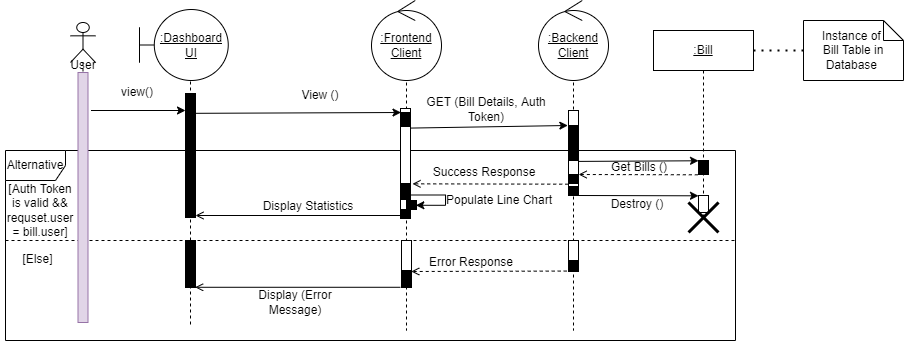

The diagram above was exported from draw.io. Its source (the exported page's mxGraphModel, read from the mxfile embedded in the PNG):
<mxGraphModel dx="1102" dy="865" grid="1" gridSize="10" guides="1" tooltips="1" connect="1" arrows="1" fold="1" page="1" pageScale="1" pageWidth="850" pageHeight="1100" math="0" shadow="0">
  <root>
    <mxCell id="0" />
    <mxCell id="1" parent="0" />
    <mxCell id="KhDxWJ5JsTdzf5pxd7cd-9" value="Alternative" style="shape=umlFrame;whiteSpace=wrap;html=1;" parent="1" vertex="1">
      <mxGeometry x="40" y="200" width="730" height="190" as="geometry" />
    </mxCell>
    <mxCell id="_CUxs6TRnCV8gBITWxEh-52" value="" style="shape=umlLifeline;participant=umlControl;perimeter=lifelinePerimeter;whiteSpace=wrap;html=1;container=1;collapsible=0;recursiveResize=0;verticalAlign=top;spacingTop=36;outlineConnect=0;fillColor=#FFFFFF;" parent="1" vertex="1">
      <mxGeometry x="578" y="80" width="60" height="300" as="geometry" />
    </mxCell>
    <mxCell id="_CUxs6TRnCV8gBITWxEh-53" value="&lt;u&gt;:Backend&lt;br&gt;Client&lt;/u&gt;" style="ellipse;shape=umlControl;whiteSpace=wrap;html=1;fillColor=#FFFFFF;" parent="_CUxs6TRnCV8gBITWxEh-52" vertex="1">
      <mxGeometry x="-5" y="-30" width="70" height="80" as="geometry" />
    </mxCell>
    <mxCell id="L7ZnafXnblvMDZfj7K9R-7" value="" style="html=1;points=[];perimeter=orthogonalPerimeter;" parent="_CUxs6TRnCV8gBITWxEh-52" vertex="1">
      <mxGeometry x="25" y="210" width="10" height="30" as="geometry" />
    </mxCell>
    <mxCell id="_CUxs6TRnCV8gBITWxEh-50" value="" style="shape=umlLifeline;participant=umlControl;perimeter=lifelinePerimeter;whiteSpace=wrap;html=1;container=1;collapsible=0;recursiveResize=0;verticalAlign=top;spacingTop=36;outlineConnect=0;fillColor=#FFFFFF;" parent="1" vertex="1">
      <mxGeometry x="411" y="80" width="60" height="300" as="geometry" />
    </mxCell>
    <mxCell id="_CUxs6TRnCV8gBITWxEh-49" value="&lt;u&gt;:Frontend&lt;br&gt;Client&lt;/u&gt;" style="ellipse;shape=umlControl;whiteSpace=wrap;html=1;fillColor=#FFFFFF;" parent="_CUxs6TRnCV8gBITWxEh-50" vertex="1">
      <mxGeometry x="-5" y="-30" width="70" height="80" as="geometry" />
    </mxCell>
    <mxCell id="L7ZnafXnblvMDZfj7K9R-8" value="" style="html=1;points=[];perimeter=orthogonalPerimeter;" parent="_CUxs6TRnCV8gBITWxEh-50" vertex="1">
      <mxGeometry x="25" y="210" width="10" height="30" as="geometry" />
    </mxCell>
    <mxCell id="_CUxs6TRnCV8gBITWxEh-4" value="" style="endArrow=classic;html=1;rounded=0;exitX=1.3;exitY=0.152;exitDx=0;exitDy=0;exitPerimeter=0;" parent="1" source="_CUxs6TRnCV8gBITWxEh-19" edge="1">
      <mxGeometry width="50" height="50" relative="1" as="geometry">
        <mxPoint x="130" y="170" as="sourcePoint" />
        <mxPoint x="220.00000000000006" y="159.9999999999999" as="targetPoint" />
      </mxGeometry>
    </mxCell>
    <mxCell id="KhDxWJ5JsTdzf5pxd7cd-17" value="" style="endArrow=open;html=1;rounded=0;endFill=0;entryX=1.2;entryY=0.663;entryDx=0;entryDy=0;entryPerimeter=0;dashed=1;exitX=-0.178;exitY=0.96;exitDx=0;exitDy=0;exitPerimeter=0;" parent="1" source="_CUxs6TRnCV8gBITWxEh-12" edge="1">
      <mxGeometry width="50" height="50" relative="1" as="geometry">
        <mxPoint x="658.25" y="320.9999999999998" as="sourcePoint" />
        <mxPoint x="445.75" y="320.9999999999998" as="targetPoint" />
      </mxGeometry>
    </mxCell>
    <mxCell id="KhDxWJ5JsTdzf5pxd7cd-7" value="" style="endArrow=open;html=1;rounded=0;endFill=0;entryX=1.2;entryY=0.663;entryDx=0;entryDy=0;entryPerimeter=0;dashed=1;exitX=-0.028;exitY=0.979;exitDx=0;exitDy=0;exitPerimeter=0;" parent="1" edge="1">
      <mxGeometry width="50" height="50" relative="1" as="geometry">
        <mxPoint x="602.7199999999999" y="233.685" as="sourcePoint" />
        <mxPoint x="447" y="233.3399999999998" as="targetPoint" />
      </mxGeometry>
    </mxCell>
    <mxCell id="KhDxWJ5JsTdzf5pxd7cd-5" value="" style="endArrow=classic;html=1;rounded=0;endFill=1;entryX=-0.067;entryY=0;entryDx=0;entryDy=0;entryPerimeter=0;exitX=1;exitY=0.192;exitDx=0;exitDy=0;exitPerimeter=0;" parent="1" source="0Rs5ef374-KKTqK2Qocw-10" target="_CUxs6TRnCV8gBITWxEh-31" edge="1">
      <mxGeometry width="50" height="50" relative="1" as="geometry">
        <mxPoint x="439.99666666666656" y="190" as="sourcePoint" />
        <mxPoint x="655" y="190" as="targetPoint" />
      </mxGeometry>
    </mxCell>
    <mxCell id="0Rs5ef374-KKTqK2Qocw-11" value="" style="endArrow=classic;html=1;rounded=0;exitX=0.956;exitY=0.156;exitDx=0;exitDy=0;exitPerimeter=0;" parent="1" edge="1">
      <mxGeometry width="50" height="50" relative="1" as="geometry">
        <mxPoint x="229.55999999999995" y="162.82399999999996" as="sourcePoint" />
        <mxPoint x="435.5" y="161.9999999999999" as="targetPoint" />
      </mxGeometry>
    </mxCell>
    <mxCell id="KhDxWJ5JsTdzf5pxd7cd-1" value="View ()" style="text;html=1;strokeColor=none;fillColor=none;align=center;verticalAlign=middle;whiteSpace=wrap;rounded=0;" parent="1" vertex="1">
      <mxGeometry x="310" y="130" width="90" height="30" as="geometry" />
    </mxCell>
    <mxCell id="KhDxWJ5JsTdzf5pxd7cd-4" value="GET (Bill Details, Auth Token)" style="text;html=1;strokeColor=none;fillColor=none;align=center;verticalAlign=middle;whiteSpace=wrap;rounded=0;" parent="1" vertex="1">
      <mxGeometry x="451" y="144" width="140" height="30" as="geometry" />
    </mxCell>
    <mxCell id="KhDxWJ5JsTdzf5pxd7cd-8" value="Success Response" style="text;html=1;strokeColor=none;fillColor=none;align=center;verticalAlign=middle;whiteSpace=wrap;rounded=0;" parent="1" vertex="1">
      <mxGeometry x="459" y="207" width="120" height="30" as="geometry" />
    </mxCell>
    <mxCell id="KhDxWJ5JsTdzf5pxd7cd-14" value="" style="line;strokeWidth=1;fillColor=none;align=left;verticalAlign=middle;spacingTop=-1;spacingLeft=3;spacingRight=3;rotatable=0;labelPosition=right;points=[];portConstraint=eastwest;dashed=1;" parent="1" vertex="1">
      <mxGeometry x="40" y="286" width="730" height="8" as="geometry" />
    </mxCell>
    <mxCell id="KhDxWJ5JsTdzf5pxd7cd-15" value="[Auth Token is valid &amp;amp;&amp;amp; requset.user = bill.user]" style="text;html=1;strokeColor=none;fillColor=none;align=center;verticalAlign=middle;whiteSpace=wrap;rounded=0;" parent="1" vertex="1">
      <mxGeometry x="40" y="235" width="70" height="50" as="geometry" />
    </mxCell>
    <mxCell id="KhDxWJ5JsTdzf5pxd7cd-16" value="[Else]" style="text;html=1;strokeColor=none;fillColor=none;align=center;verticalAlign=middle;whiteSpace=wrap;rounded=0;" parent="1" vertex="1">
      <mxGeometry x="35" y="294" width="75" height="30" as="geometry" />
    </mxCell>
    <mxCell id="KhDxWJ5JsTdzf5pxd7cd-18" value="Error Response" style="text;html=1;strokeColor=none;fillColor=none;align=center;verticalAlign=middle;whiteSpace=wrap;rounded=0;" parent="1" vertex="1">
      <mxGeometry x="446" y="297" width="120" height="30" as="geometry" />
    </mxCell>
    <mxCell id="KhDxWJ5JsTdzf5pxd7cd-19" value="" style="endArrow=open;html=1;rounded=0;endFill=0;entryX=0.964;entryY=0.945;entryDx=0;entryDy=0;entryPerimeter=0;" parent="1" edge="1">
      <mxGeometry width="50" height="50" relative="1" as="geometry">
        <mxPoint x="435" y="336.78" as="sourcePoint" />
        <mxPoint x="229.63999999999987" y="336.78" as="targetPoint" />
      </mxGeometry>
    </mxCell>
    <mxCell id="KhDxWJ5JsTdzf5pxd7cd-20" value="Display (Error Message)" style="text;html=1;strokeColor=none;fillColor=none;align=center;verticalAlign=middle;whiteSpace=wrap;rounded=0;" parent="1" vertex="1">
      <mxGeometry x="270" y="337" width="120" height="30" as="geometry" />
    </mxCell>
    <mxCell id="_CUxs6TRnCV8gBITWxEh-3" value="view()" style="text;html=1;strokeColor=none;fillColor=none;align=center;verticalAlign=middle;whiteSpace=wrap;rounded=0;" parent="1" vertex="1">
      <mxGeometry x="127.00000000000001" y="127" width="90" height="30" as="geometry" />
    </mxCell>
    <mxCell id="_CUxs6TRnCV8gBITWxEh-7" value=":" style="shape=umlLifeline;participant=umlBoundary;perimeter=lifelinePerimeter;whiteSpace=wrap;html=1;container=1;collapsible=0;recursiveResize=0;verticalAlign=top;spacingTop=36;outlineConnect=0;" parent="1" vertex="1">
      <mxGeometry x="200" y="67" width="50" height="310" as="geometry" />
    </mxCell>
    <mxCell id="0Rs5ef374-KKTqK2Qocw-8" value="" style="html=1;points=[];perimeter=orthogonalPerimeter;fillColor=#000000;" parent="_CUxs6TRnCV8gBITWxEh-7" vertex="1">
      <mxGeometry x="20" y="76" width="10" height="124" as="geometry" />
    </mxCell>
    <mxCell id="_CUxs6TRnCV8gBITWxEh-9" value="" style="html=1;points=[];perimeter=orthogonalPerimeter;fillColor=#000000;" parent="_CUxs6TRnCV8gBITWxEh-7" vertex="1">
      <mxGeometry x="20" y="93" width="10" height="17" as="geometry" />
    </mxCell>
    <mxCell id="L7ZnafXnblvMDZfj7K9R-3" value="" style="html=1;points=[];perimeter=orthogonalPerimeter;fillColor=#000000;" parent="_CUxs6TRnCV8gBITWxEh-7" vertex="1">
      <mxGeometry x="20" y="223" width="10" height="47" as="geometry" />
    </mxCell>
    <mxCell id="_CUxs6TRnCV8gBITWxEh-8" value="&lt;u&gt;:Dashboard&lt;br&gt;UI&lt;/u&gt;" style="shape=umlBoundary;whiteSpace=wrap;html=1;" parent="1" vertex="1">
      <mxGeometry x="174" y="59" width="88.75" height="71" as="geometry" />
    </mxCell>
    <mxCell id="_CUxs6TRnCV8gBITWxEh-18" value="" style="shape=umlLifeline;participant=umlActor;perimeter=lifelinePerimeter;whiteSpace=wrap;html=1;container=1;collapsible=0;recursiveResize=0;verticalAlign=top;spacingTop=36;outlineConnect=0;fillColor=#FFFFFF;" parent="1" vertex="1">
      <mxGeometry x="105" y="72" width="25" height="300" as="geometry" />
    </mxCell>
    <mxCell id="_CUxs6TRnCV8gBITWxEh-19" value="" style="html=1;points=[];perimeter=orthogonalPerimeter;fillColor=#e1d5e7;strokeColor=#9673a6;" parent="_CUxs6TRnCV8gBITWxEh-18" vertex="1">
      <mxGeometry x="7.5" y="50" width="10" height="250" as="geometry" />
    </mxCell>
    <mxCell id="_CUxs6TRnCV8gBITWxEh-20" value="User" style="text;html=1;strokeColor=none;fillColor=none;align=center;verticalAlign=middle;whiteSpace=wrap;rounded=0;" parent="_CUxs6TRnCV8gBITWxEh-18" vertex="1">
      <mxGeometry x="-2.5" y="28" width="30" height="30" as="geometry" />
    </mxCell>
    <mxCell id="_CUxs6TRnCV8gBITWxEh-24" value="&lt;span&gt;&lt;u&gt;:Bill&lt;/u&gt;&lt;/span&gt;" style="shape=umlLifeline;perimeter=lifelinePerimeter;whiteSpace=wrap;html=1;container=1;collapsible=0;recursiveResize=0;outlineConnect=0;" parent="1" vertex="1">
      <mxGeometry x="688" y="80" width="100" height="190" as="geometry" />
    </mxCell>
    <mxCell id="_CUxs6TRnCV8gBITWxEh-30" value="" style="html=1;points=[];perimeter=orthogonalPerimeter;fillColor=#FFFFFF;" parent="_CUxs6TRnCV8gBITWxEh-24" vertex="1">
      <mxGeometry x="45" y="165" width="10" height="17" as="geometry" />
    </mxCell>
    <mxCell id="_CUxs6TRnCV8gBITWxEh-37" value="" style="endArrow=none;html=1;rounded=0;endFill=0;exitX=1.014;exitY=0.127;exitDx=0;exitDy=0;exitPerimeter=0;entryX=0.004;entryY=0.085;entryDx=0;entryDy=0;entryPerimeter=0;startArrow=open;startFill=0;dashed=1;" parent="_CUxs6TRnCV8gBITWxEh-24" edge="1">
      <mxGeometry width="50" height="50" relative="1" as="geometry">
        <mxPoint x="-74.89999999999986" y="144.00300000000004" as="sourcePoint" />
        <mxPoint x="45" y="144.305" as="targetPoint" />
      </mxGeometry>
    </mxCell>
    <mxCell id="_CUxs6TRnCV8gBITWxEh-38" value="" style="html=1;points=[];perimeter=orthogonalPerimeter;fillColor=#000000;" parent="_CUxs6TRnCV8gBITWxEh-24" vertex="1">
      <mxGeometry x="45" y="130" width="10" height="14" as="geometry" />
    </mxCell>
    <mxCell id="_CUxs6TRnCV8gBITWxEh-47" value="" style="endArrow=classic;html=1;rounded=0;endFill=1;exitX=1.014;exitY=0.127;exitDx=0;exitDy=0;exitPerimeter=0;entryX=0.004;entryY=0.085;entryDx=0;entryDy=0;entryPerimeter=0;startArrow=none;startFill=0;" parent="_CUxs6TRnCV8gBITWxEh-24" edge="1">
      <mxGeometry width="50" height="50" relative="1" as="geometry">
        <mxPoint x="-74.89999999999986" y="165.00300000000004" as="sourcePoint" />
        <mxPoint x="45" y="165.30500000000006" as="targetPoint" />
      </mxGeometry>
    </mxCell>
    <mxCell id="_CUxs6TRnCV8gBITWxEh-29" value="" style="shape=umlDestroy;whiteSpace=wrap;html=1;strokeWidth=3;fillColor=#FFFFFF;" parent="1" vertex="1">
      <mxGeometry x="723" y="252" width="30" height="30" as="geometry" />
    </mxCell>
    <mxCell id="_CUxs6TRnCV8gBITWxEh-33" value="" style="endArrow=classic;html=1;rounded=0;endFill=1;exitX=1.014;exitY=0.127;exitDx=0;exitDy=0;exitPerimeter=0;entryX=0.004;entryY=0.085;entryDx=0;entryDy=0;entryPerimeter=0;" parent="1" edge="1">
      <mxGeometry width="50" height="50" relative="1" as="geometry">
        <mxPoint x="613.1399999999999" y="210.90499999999997" as="sourcePoint" />
        <mxPoint x="733.0399999999997" y="210.27500000000003" as="targetPoint" />
      </mxGeometry>
    </mxCell>
    <mxCell id="_CUxs6TRnCV8gBITWxEh-34" value="Get Bills ()" style="text;html=1;strokeColor=none;fillColor=none;align=center;verticalAlign=middle;whiteSpace=wrap;rounded=0;" parent="1" vertex="1">
      <mxGeometry x="610" y="207" width="128" height="20" as="geometry" />
    </mxCell>
    <mxCell id="_CUxs6TRnCV8gBITWxEh-41" value="Instance of &lt;br&gt;Bill Table in Database&amp;nbsp;" style="shape=note;size=20;whiteSpace=wrap;html=1;fillColor=#FFFFFF;padding=3;" parent="1" vertex="1">
      <mxGeometry x="838" y="70" width="100" height="60" as="geometry" />
    </mxCell>
    <mxCell id="_CUxs6TRnCV8gBITWxEh-42" value="" style="endArrow=none;dashed=1;html=1;dashPattern=1 3;strokeWidth=2;rounded=0;exitX=0;exitY=0.5;exitDx=0;exitDy=0;exitPerimeter=0;" parent="1" source="_CUxs6TRnCV8gBITWxEh-41" edge="1">
      <mxGeometry width="50" height="50" relative="1" as="geometry">
        <mxPoint x="936" y="270" as="sourcePoint" />
        <mxPoint x="786" y="100" as="targetPoint" />
      </mxGeometry>
    </mxCell>
    <mxCell id="_CUxs6TRnCV8gBITWxEh-48" value="Destroy ()" style="text;html=1;strokeColor=none;fillColor=none;align=center;verticalAlign=middle;whiteSpace=wrap;rounded=0;" parent="1" vertex="1">
      <mxGeometry x="612" y="244" width="120" height="20" as="geometry" />
    </mxCell>
    <mxCell id="0Rs5ef374-KKTqK2Qocw-10" value="" style="html=1;points=[];perimeter=orthogonalPerimeter;" parent="1" vertex="1">
      <mxGeometry x="435" y="158" width="10" height="102" as="geometry" />
    </mxCell>
    <mxCell id="_CUxs6TRnCV8gBITWxEh-10" value="" style="html=1;points=[];perimeter=orthogonalPerimeter;fillColor=#000000;" parent="1" vertex="1">
      <mxGeometry x="435" y="162" width="10" height="14" as="geometry" />
    </mxCell>
    <mxCell id="_CUxs6TRnCV8gBITWxEh-13" value="" style="html=1;points=[];perimeter=orthogonalPerimeter;fillColor=#000000;" parent="1" vertex="1">
      <mxGeometry x="436" y="320" width="10" height="17" as="geometry" />
    </mxCell>
    <mxCell id="KhDxWJ5JsTdzf5pxd7cd-6" value="" style="html=1;points=[];perimeter=orthogonalPerimeter;" parent="1" vertex="1">
      <mxGeometry x="603" y="160" width="10" height="80" as="geometry" />
    </mxCell>
    <mxCell id="_CUxs6TRnCV8gBITWxEh-12" value="" style="html=1;points=[];perimeter=orthogonalPerimeter;fillColor=#000000;" parent="1" vertex="1">
      <mxGeometry x="603" y="310" width="10" height="11" as="geometry" />
    </mxCell>
    <mxCell id="_CUxs6TRnCV8gBITWxEh-31" value="" style="html=1;points=[];perimeter=orthogonalPerimeter;fillColor=#000000;" parent="1" vertex="1">
      <mxGeometry x="603" y="175" width="10" height="9" as="geometry" />
    </mxCell>
    <mxCell id="_CUxs6TRnCV8gBITWxEh-45" value="" style="html=1;points=[];perimeter=orthogonalPerimeter;fillColor=#000000;" parent="1" vertex="1">
      <mxGeometry x="603" y="236" width="10" height="9" as="geometry" />
    </mxCell>
    <mxCell id="IbN3CjJCLQFKVfmBRDEL-1" value="" style="html=1;points=[];perimeter=orthogonalPerimeter;fillColor=#000000;" parent="1" vertex="1">
      <mxGeometry x="603" y="185" width="10" height="9" as="geometry" />
    </mxCell>
    <mxCell id="IbN3CjJCLQFKVfmBRDEL-7" value="" style="html=1;points=[];perimeter=orthogonalPerimeter;fillColor=#000000;" parent="1" vertex="1">
      <mxGeometry x="603" y="195" width="10" height="15" as="geometry" />
    </mxCell>
    <mxCell id="IbN3CjJCLQFKVfmBRDEL-8" value="" style="html=1;points=[];perimeter=orthogonalPerimeter;fillColor=#000000;" parent="1" vertex="1">
      <mxGeometry x="603" y="224" width="10" height="9" as="geometry" />
    </mxCell>
    <mxCell id="NTI6-wd4TpSouq0tEqA5-3" style="edgeStyle=orthogonalEdgeStyle;rounded=0;orthogonalLoop=1;jettySize=auto;html=1;entryX=0.933;entryY=0.531;entryDx=0;entryDy=0;entryPerimeter=0;" parent="1" source="IbN3CjJCLQFKVfmBRDEL-9" target="NTI6-wd4TpSouq0tEqA5-1" edge="1">
      <mxGeometry relative="1" as="geometry">
        <Array as="points">
          <mxPoint x="480" y="245" />
          <mxPoint x="480" y="255" />
        </Array>
      </mxGeometry>
    </mxCell>
    <mxCell id="IbN3CjJCLQFKVfmBRDEL-9" value="" style="html=1;points=[];perimeter=orthogonalPerimeter;fillColor=#000000;" parent="1" vertex="1">
      <mxGeometry x="435" y="240" width="10" height="9" as="geometry" />
    </mxCell>
    <mxCell id="IbN3CjJCLQFKVfmBRDEL-10" value="" style="html=1;points=[];perimeter=orthogonalPerimeter;fillColor=#000000;" parent="1" vertex="1">
      <mxGeometry x="435" y="233" width="10" height="9" as="geometry" />
    </mxCell>
    <mxCell id="NTI6-wd4TpSouq0tEqA5-1" value="" style="html=1;points=[];perimeter=orthogonalPerimeter;fillColor=#000000;" parent="1" vertex="1">
      <mxGeometry x="441" y="250" width="10" height="9" as="geometry" />
    </mxCell>
    <mxCell id="NTI6-wd4TpSouq0tEqA5-2" value="" style="html=1;points=[];perimeter=orthogonalPerimeter;fillColor=#000000;" parent="1" vertex="1">
      <mxGeometry x="435" y="259" width="10" height="9" as="geometry" />
    </mxCell>
    <mxCell id="NTI6-wd4TpSouq0tEqA5-4" value="Populate Line Chart" style="text;html=1;strokeColor=none;fillColor=none;align=center;verticalAlign=middle;whiteSpace=wrap;rounded=0;" parent="1" vertex="1">
      <mxGeometry x="474" y="235" width="120" height="30" as="geometry" />
    </mxCell>
    <mxCell id="NTI6-wd4TpSouq0tEqA5-5" value="" style="endArrow=open;html=1;rounded=0;endFill=0;" parent="1" edge="1">
      <mxGeometry width="50" height="50" relative="1" as="geometry">
        <mxPoint x="440" y="265" as="sourcePoint" />
        <mxPoint x="230" y="265" as="targetPoint" />
      </mxGeometry>
    </mxCell>
    <mxCell id="NTI6-wd4TpSouq0tEqA5-6" value="Display Statistics" style="text;html=1;strokeColor=none;fillColor=none;align=center;verticalAlign=middle;whiteSpace=wrap;rounded=0;" parent="1" vertex="1">
      <mxGeometry x="273" y="247" width="140" height="18" as="geometry" />
    </mxCell>
  </root>
</mxGraphModel>